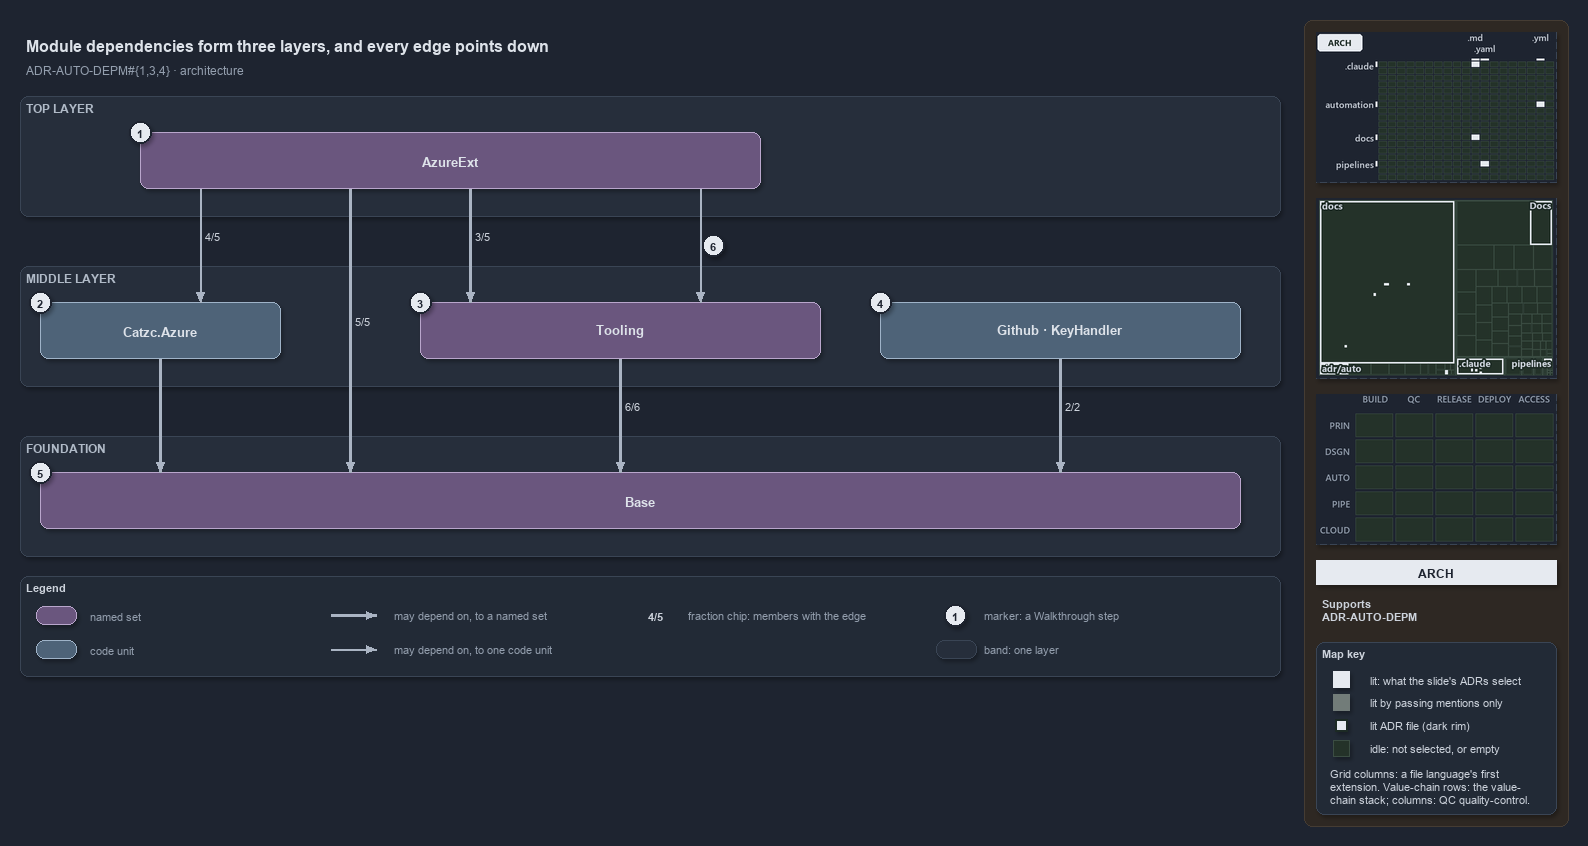

The diagram above was exported from draw.io. Its source (the exported page's mxGraphModel, read from the mxfile embedded in the PNG):
<mxGraphModel dx="1024" dy="768" grid="0" gridSize="10" guides="1" tooltips="1" connect="1" arrows="1" fold="1" page="1" pageScale="1" pageWidth="1572" pageHeight="700" background="#1E2430" math="0" shadow="1">
  <root>
    <mxCell id="0" />
    <mxCell id="1" parent="0" />
    <mxCell id="sidebar-bg" value="" style="rounded=1;arcSize=2;html=1;fillColor=#2E2823;strokeColor=#453C33;shadow=0;" vertex="1" parent="1">
      <mxGeometry x="1304" y="4" width="264" height="806" as="geometry" />
    </mxCell>
    <mxCell id="title" value="Module dependencies form three layers, and every edge points down" style="text;html=1;align=left;verticalAlign=middle;fontSize=16;fontStyle=1;fontColor=#DDE2E9;" vertex="1" parent="1">
      <mxGeometry x="20" y="14" width="1260" height="30" as="geometry" />
    </mxCell>
    <mxCell id="subtitle" value="ADR-AUTO-DEPM#{1,3,4} &amp;#183; architecture" style="text;html=1;align=left;verticalAlign=middle;fontSize=12;fontColor=#949FAE;" vertex="1" parent="1">
      <mxGeometry x="20" y="44" width="1240" height="20" as="geometry" />
    </mxCell>
    <mxCell id="band-top" value="TOP LAYER" style="rounded=1;html=1;arcSize=3;fillColor=#262E3B;strokeColor=#3A4555;verticalAlign=top;align=left;spacingLeft=8;fontStyle=1;fontSize=12;fontColor=#B0BAC7;" vertex="1" parent="1">
      <mxGeometry x="20" y="80" width="1260" height="120" as="geometry" />
    </mxCell>
    <mxCell id="band-middle" value="MIDDLE LAYER" style="rounded=1;html=1;arcSize=3;fillColor=#262E3B;strokeColor=#3A4555;verticalAlign=top;align=left;spacingLeft=8;fontStyle=1;fontSize=12;fontColor=#B0BAC7;" vertex="1" parent="1">
      <mxGeometry x="20" y="250" width="1260" height="120" as="geometry" />
    </mxCell>
    <mxCell id="band-foundation" value="FOUNDATION" style="rounded=1;html=1;arcSize=3;fillColor=#262E3B;strokeColor=#3A4555;verticalAlign=top;align=left;spacingLeft=8;fontStyle=1;fontSize=12;fontColor=#B0BAC7;" vertex="1" parent="1">
      <mxGeometry x="20" y="420" width="1260" height="120" as="geometry" />
    </mxCell>
    <mxCell id="g-azureext" value="&lt;b&gt;AzureExt&lt;/b&gt;" style="rounded=1;whiteSpace=wrap;html=1;arcSize=20;fillColor=#6A567E;strokeColor=#B9A6CC;fontColor=#DDE2E9;fontSize=13;" vertex="1" parent="1">
      <mxGeometry x="140" y="116" width="620" height="56" as="geometry" />
    </mxCell>
    <mxCell id="m-azure" value="&lt;b&gt;Catzc.Azure&lt;/b&gt;" style="rounded=1;whiteSpace=wrap;html=1;arcSize=20;fillColor=#4E6378;strokeColor=#9FB3C8;fontColor=#DDE2E9;fontSize=13;" vertex="1" parent="1">
      <mxGeometry x="40" y="286" width="240" height="56" as="geometry" />
    </mxCell>
    <mxCell id="g-tooling" value="&lt;b&gt;Tooling&lt;/b&gt;" style="rounded=1;whiteSpace=wrap;html=1;arcSize=20;fillColor=#6A567E;strokeColor=#B9A6CC;fontColor=#DDE2E9;fontSize=13;" vertex="1" parent="1">
      <mxGeometry x="420" y="286" width="400" height="56" as="geometry" />
    </mxCell>
    <mxCell id="m-solo" value="&lt;b&gt;Github &amp;#183; KeyHandler&lt;/b&gt;" style="rounded=1;whiteSpace=wrap;html=1;arcSize=20;fillColor=#4E6378;strokeColor=#9FB3C8;fontColor=#DDE2E9;fontSize=13;" vertex="1" parent="1">
      <mxGeometry x="880" y="286" width="360" height="56" as="geometry" />
    </mxCell>
    <mxCell id="g-base" value="&lt;b&gt;Base&lt;/b&gt;" style="rounded=1;whiteSpace=wrap;html=1;arcSize=20;fillColor=#6A567E;strokeColor=#B9A6CC;fontColor=#DDE2E9;fontSize=13;" vertex="1" parent="1">
      <mxGeometry x="40" y="456" width="1200" height="56" as="geometry" />
    </mxCell>
    <mxCell id="p-ext-azure-a" value="" style="text;html=1;strokeColor=none;fillColor=none;" vertex="1" parent="1">
      <mxGeometry x="200" y="172" width="1" height="1" as="geometry" />
    </mxCell>
    <mxCell id="p-ext-azure-b" value="" style="text;html=1;strokeColor=none;fillColor=none;" vertex="1" parent="1">
      <mxGeometry x="200" y="286" width="1" height="1" as="geometry" />
    </mxCell>
    <mxCell id="edge-ext-azure" value="4/5" style="edgeStyle=orthogonalEdgeStyle;rounded=1;html=1;fontSize=11;fontStyle=1;fontColor=#CDD3DC;endArrow=block;strokeColor=#AAB4C3;labelBackgroundColor=#1E2430;shadow=0;" edge="1" parent="1" source="p-ext-azure-a" target="p-ext-azure-b">
      <mxGeometry relative="1" as="geometry" />
    </mxCell>
    <mxCell id="p-ext-base-a" value="" style="text;html=1;strokeColor=none;fillColor=none;" vertex="1" parent="1">
      <mxGeometry x="350" y="172" width="1" height="1" as="geometry" />
    </mxCell>
    <mxCell id="p-ext-base-b" value="" style="text;html=1;strokeColor=none;fillColor=none;" vertex="1" parent="1">
      <mxGeometry x="350" y="456" width="1" height="1" as="geometry" />
    </mxCell>
    <mxCell id="edge-ext-base" value="5/5" style="edgeStyle=orthogonalEdgeStyle;rounded=1;html=1;fontSize=11;fontStyle=1;fontColor=#CDD3DC;endArrow=block;strokeColor=#AAB4C3;labelBackgroundColor=#1E2430;strokeWidth=2.5;shadow=0;" edge="1" parent="1" source="p-ext-base-a" target="p-ext-base-b">
      <mxGeometry relative="1" as="geometry" />
    </mxCell>
    <mxCell id="p-ext-tooling-a" value="" style="text;html=1;strokeColor=none;fillColor=none;" vertex="1" parent="1">
      <mxGeometry x="470" y="172" width="1" height="1" as="geometry" />
    </mxCell>
    <mxCell id="p-ext-tooling-b" value="" style="text;html=1;strokeColor=none;fillColor=none;" vertex="1" parent="1">
      <mxGeometry x="470" y="286" width="1" height="1" as="geometry" />
    </mxCell>
    <mxCell id="edge-ext-tooling" value="3/5" style="edgeStyle=orthogonalEdgeStyle;rounded=1;html=1;fontSize=11;fontStyle=1;fontColor=#CDD3DC;endArrow=block;strokeColor=#AAB4C3;labelBackgroundColor=#1E2430;strokeWidth=2.5;shadow=0;" edge="1" parent="1" source="p-ext-tooling-a" target="p-ext-tooling-b">
      <mxGeometry relative="1" as="geometry" />
    </mxCell>
    <mxCell id="p-cli-core-a" value="" style="text;html=1;strokeColor=none;fillColor=none;" vertex="1" parent="1">
      <mxGeometry x="700" y="172" width="1" height="1" as="geometry" />
    </mxCell>
    <mxCell id="p-cli-core-b" value="" style="text;html=1;strokeColor=none;fillColor=none;" vertex="1" parent="1">
      <mxGeometry x="700" y="286" width="1" height="1" as="geometry" />
    </mxCell>
    <mxCell id="edge-cli-core" value="" style="edgeStyle=orthogonalEdgeStyle;rounded=1;html=1;fontSize=11;endArrow=block;strokeColor=#AAB4C3;fontColor=#CDD3DC;shadow=0;" edge="1" parent="1" source="p-cli-core-a" target="p-cli-core-b">
      <mxGeometry relative="1" as="geometry" />
    </mxCell>
    <mxCell id="p-azure-base-a" value="" style="text;html=1;strokeColor=none;fillColor=none;" vertex="1" parent="1">
      <mxGeometry x="160" y="342" width="1" height="1" as="geometry" />
    </mxCell>
    <mxCell id="p-azure-base-b" value="" style="text;html=1;strokeColor=none;fillColor=none;" vertex="1" parent="1">
      <mxGeometry x="160" y="456" width="1" height="1" as="geometry" />
    </mxCell>
    <mxCell id="edge-azure-base" value="" style="edgeStyle=orthogonalEdgeStyle;rounded=1;html=1;fontSize=11;endArrow=block;strokeColor=#AAB4C3;strokeWidth=2.5;fontColor=#CDD3DC;shadow=0;" edge="1" parent="1" source="p-azure-base-a" target="p-azure-base-b">
      <mxGeometry relative="1" as="geometry" />
    </mxCell>
    <mxCell id="p-tooling-base-a" value="" style="text;html=1;strokeColor=none;fillColor=none;" vertex="1" parent="1">
      <mxGeometry x="620" y="342" width="1" height="1" as="geometry" />
    </mxCell>
    <mxCell id="p-tooling-base-b" value="" style="text;html=1;strokeColor=none;fillColor=none;" vertex="1" parent="1">
      <mxGeometry x="620" y="456" width="1" height="1" as="geometry" />
    </mxCell>
    <mxCell id="edge-tooling-base" value="6/6" style="edgeStyle=orthogonalEdgeStyle;rounded=1;html=1;fontSize=11;fontStyle=1;fontColor=#CDD3DC;endArrow=block;strokeColor=#AAB4C3;labelBackgroundColor=#1E2430;strokeWidth=2.5;shadow=0;" edge="1" parent="1" source="p-tooling-base-a" target="p-tooling-base-b">
      <mxGeometry relative="1" as="geometry" />
    </mxCell>
    <mxCell id="p-solo-base-a" value="" style="text;html=1;strokeColor=none;fillColor=none;" vertex="1" parent="1">
      <mxGeometry x="1060" y="342" width="1" height="1" as="geometry" />
    </mxCell>
    <mxCell id="p-solo-base-b" value="" style="text;html=1;strokeColor=none;fillColor=none;" vertex="1" parent="1">
      <mxGeometry x="1060" y="456" width="1" height="1" as="geometry" />
    </mxCell>
    <mxCell id="edge-solo-base" value="2/2" style="edgeStyle=orthogonalEdgeStyle;rounded=1;html=1;fontSize=11;fontStyle=1;fontColor=#CDD3DC;endArrow=block;strokeColor=#AAB4C3;labelBackgroundColor=#1E2430;strokeWidth=2.5;shadow=0;" edge="1" parent="1" source="p-solo-base-a" target="p-solo-base-b">
      <mxGeometry relative="1" as="geometry" />
    </mxCell>
    <mxCell id="mark-1" value="1" style="ellipse;html=1;fillColor=#E6EAF0;strokeColor=#1E2430;strokeWidth=2;fontColor=#1E2430;fontStyle=1;fontSize=11;" vertex="1" parent="1">
      <mxGeometry x="129" y="105" width="22" height="22" as="geometry" />
    </mxCell>
    <mxCell id="mark-2" value="2" style="ellipse;html=1;fillColor=#E6EAF0;strokeColor=#1E2430;strokeWidth=2;fontColor=#1E2430;fontStyle=1;fontSize=11;" vertex="1" parent="1">
      <mxGeometry x="29" y="275" width="22" height="22" as="geometry" />
    </mxCell>
    <mxCell id="mark-3" value="3" style="ellipse;html=1;fillColor=#E6EAF0;strokeColor=#1E2430;strokeWidth=2;fontColor=#1E2430;fontStyle=1;fontSize=11;" vertex="1" parent="1">
      <mxGeometry x="409" y="275" width="22" height="22" as="geometry" />
    </mxCell>
    <mxCell id="mark-4" value="4" style="ellipse;html=1;fillColor=#E6EAF0;strokeColor=#1E2430;strokeWidth=2;fontColor=#1E2430;fontStyle=1;fontSize=11;" vertex="1" parent="1">
      <mxGeometry x="869" y="275" width="22" height="22" as="geometry" />
    </mxCell>
    <mxCell id="mark-5" value="5" style="ellipse;html=1;fillColor=#E6EAF0;strokeColor=#1E2430;strokeWidth=2;fontColor=#1E2430;fontStyle=1;fontSize=11;" vertex="1" parent="1">
      <mxGeometry x="29" y="445" width="22" height="22" as="geometry" />
    </mxCell>
    <mxCell id="mark-6" value="6" style="ellipse;html=1;fillColor=#E6EAF0;strokeColor=#1E2430;strokeWidth=2;fontColor=#1E2430;fontStyle=1;fontSize=11;" vertex="1" parent="1">
      <mxGeometry x="702" y="218" width="22" height="22" as="geometry" />
    </mxCell>
    <mxCell id="legend" value="&lt;b&gt;Legend&lt;/b&gt;" style="rounded=1;whiteSpace=wrap;html=1;arcSize=6;fillColor=#222A36;strokeColor=#3A4555;align=left;verticalAlign=top;spacing=8;fontSize=11;fontColor=#CDD3DC;" vertex="1" parent="1">
      <mxGeometry x="20" y="560" width="1260" height="100" as="geometry" />
    </mxCell>
    <mxCell id="legend-group" value="" style="rounded=1;whiteSpace=wrap;html=1;arcSize=20;fillColor=#6A567E;strokeColor=#B9A6CC;fontColor=#DDE2E9;" vertex="1" parent="1">
      <mxGeometry x="36" y="590" width="40" height="18" as="geometry" />
    </mxCell>
    <mxCell id="legend-group-text" value="named set" style="text;html=1;align=left;verticalAlign=middle;fontSize=11;fontColor=#949FAE;" vertex="1" parent="1">
      <mxGeometry x="84" y="589" width="200" height="20" as="geometry" />
    </mxCell>
    <mxCell id="legend-module" value="" style="rounded=1;whiteSpace=wrap;html=1;arcSize=20;fillColor=#4E6378;strokeColor=#9FB3C8;fontColor=#DDE2E9;" vertex="1" parent="1">
      <mxGeometry x="36" y="624" width="40" height="18" as="geometry" />
    </mxCell>
    <mxCell id="legend-module-text" value="code unit" style="text;html=1;align=left;verticalAlign=middle;fontSize=11;fontColor=#949FAE;" vertex="1" parent="1">
      <mxGeometry x="84" y="623" width="200" height="20" as="geometry" />
    </mxCell>
    <mxCell id="legend-thick-a" value="" style="text;html=1;strokeColor=none;fillColor=none;" vertex="1" parent="1">
      <mxGeometry x="330" y="599" width="1" height="1" as="geometry" />
    </mxCell>
    <mxCell id="legend-thick-b" value="" style="text;html=1;strokeColor=none;fillColor=none;" vertex="1" parent="1">
      <mxGeometry x="376" y="599" width="1" height="1" as="geometry" />
    </mxCell>
    <mxCell id="legend-thick" value="" style="edgeStyle=orthogonalEdgeStyle;rounded=1;html=1;endArrow=block;strokeColor=#AAB4C3;strokeWidth=2.5;fontColor=#CDD3DC;shadow=0;" edge="1" parent="1" source="legend-thick-a" target="legend-thick-b">
      <mxGeometry relative="1" as="geometry" />
    </mxCell>
    <mxCell id="legend-thick-text" value="may depend on, to a named set" style="text;html=1;align=left;verticalAlign=middle;fontSize=11;fontColor=#949FAE;" vertex="1" parent="1">
      <mxGeometry x="388" y="589" width="200" height="20" as="geometry" />
    </mxCell>
    <mxCell id="legend-thin-a" value="" style="text;html=1;strokeColor=none;fillColor=none;" vertex="1" parent="1">
      <mxGeometry x="330" y="633" width="1" height="1" as="geometry" />
    </mxCell>
    <mxCell id="legend-thin-b" value="" style="text;html=1;strokeColor=none;fillColor=none;" vertex="1" parent="1">
      <mxGeometry x="376" y="633" width="1" height="1" as="geometry" />
    </mxCell>
    <mxCell id="legend-thin" value="" style="edgeStyle=orthogonalEdgeStyle;rounded=1;html=1;endArrow=block;strokeColor=#AAB4C3;fontColor=#CDD3DC;shadow=0;" edge="1" parent="1" source="legend-thin-a" target="legend-thin-b">
      <mxGeometry relative="1" as="geometry" />
    </mxCell>
    <mxCell id="legend-thin-text" value="may depend on, to one code unit" style="text;html=1;align=left;verticalAlign=middle;fontSize=11;fontColor=#949FAE;" vertex="1" parent="1">
      <mxGeometry x="388" y="623" width="200" height="20" as="geometry" />
    </mxCell>
    <mxCell id="legend-fraction" value="&lt;b&gt;4/5&lt;/b&gt;" style="text;html=1;align=center;verticalAlign=middle;fontSize=11;fontColor=#CDD3DC;fillColor=#262E3B;strokeColor=none;" vertex="1" parent="1">
      <mxGeometry x="640" y="590" width="30" height="18" as="geometry" />
    </mxCell>
    <mxCell id="legend-fraction-text" value="fraction chip: members with the edge" style="text;html=1;align=left;verticalAlign=middle;fontSize=11;fontColor=#949FAE;" vertex="1" parent="1">
      <mxGeometry x="682" y="589" width="200" height="20" as="geometry" />
    </mxCell>
    <mxCell id="legend-mark" value="1" style="ellipse;html=1;fillColor=#E6EAF0;strokeColor=#1E2430;strokeWidth=2;fontColor=#1E2430;fontStyle=1;fontSize=11;" vertex="1" parent="1">
      <mxGeometry x="944" y="588" width="22" height="22" as="geometry" />
    </mxCell>
    <mxCell id="legend-mark-text" value="marker: a Walkthrough step" style="text;html=1;align=left;verticalAlign=middle;fontSize=11;fontColor=#949FAE;" vertex="1" parent="1">
      <mxGeometry x="978" y="589" width="200" height="20" as="geometry" />
    </mxCell>
    <mxCell id="legend-band" value="" style="rounded=1;html=1;arcSize=3;fillColor=#262E3B;strokeColor=#3A4555;" vertex="1" parent="1">
      <mxGeometry x="936" y="624" width="40" height="18" as="geometry" />
    </mxCell>
    <mxCell id="legend-band-text" value="band: one layer" style="text;html=1;align=left;verticalAlign=middle;fontSize=11;fontColor=#949FAE;" vertex="1" parent="1">
      <mxGeometry x="978" y="623" width="200" height="20" as="geometry" />
    </mxCell>
    <mxCell id="minimap-grid" value="" style="shape=image;html=1;imageAspect=0;aspect=fixed;verticalLabelPosition=bottom;strokeColor=#3A4555;dashed=1;fillColor=#222A36;image=data:image/png,(base64 omitted: 10892 chars);" vertex="1" parent="1">
      <mxGeometry x="1316" y="16" width="240" height="150" as="geometry" />
    </mxCell>
    <mxCell id="minimap-tree" value="" style="shape=image;html=1;imageAspect=0;aspect=fixed;verticalLabelPosition=bottom;strokeColor=#3A4555;dashed=1;fillColor=#222A36;image=data:image/png,(base64 omitted: 12176 chars);" vertex="1" parent="1">
      <mxGeometry x="1316" y="182" width="240" height="180" as="geometry" />
    </mxCell>
    <mxCell id="minimap-chain" value="" style="shape=image;html=1;imageAspect=0;aspect=fixed;verticalLabelPosition=bottom;strokeColor=#3A4555;dashed=1;fillColor=#222A36;image=data:image/png,(base64 omitted: 11912 chars);" vertex="1" parent="1">
      <mxGeometry x="1316" y="378" width="240" height="150" as="geometry" />
    </mxCell>
    <mxCell id="lens-badge" value="ARCH" style="rounded=0;whiteSpace=wrap;html=1;align=center;verticalAlign=middle;fontSize=12;fontStyle=1;fontColor=#1E2430;fillColor=#E6EAF0;strokeColor=none;" vertex="1" parent="1">
      <mxGeometry x="1316" y="544" width="240" height="24" as="geometry" />
    </mxCell>
    <mxCell id="supports" value="&lt;b&gt;Supports&lt;/b&gt;&lt;br&gt;ADR-AUTO-DEPM" style="text;html=1;whiteSpace=wrap;align=left;verticalAlign=top;fontSize=11;fontColor=#CDD3DC;" vertex="1" parent="1">
      <mxGeometry x="1316" y="576" width="240" height="38" as="geometry" />
    </mxCell>
    <mxCell id="mapkey" value="&lt;b&gt;Map key&lt;/b&gt;" style="rounded=1;arcSize=6;whiteSpace=wrap;html=1;align=left;verticalAlign=top;fontSize=11;fontColor=#CDD3DC;fillColor=#222A36;strokeColor=#3A4555;spacingLeft=8;spacingTop=2;" vertex="1" parent="1">
      <mxGeometry x="1316" y="626" width="240" height="172" as="geometry" />
    </mxCell>
    <mxCell id="mapkey-lit" value="" style="rounded=0;html=1;fillColor=#E6EAF0;strokeColor=#E6EAF0;" vertex="1" parent="1">
      <mxGeometry x="1333.0" y="655.0" width="16" height="16" as="geometry" />
    </mxCell>
    <mxCell id="mapkey-lit-text" value="lit: what the slide's ADRs select" style="text;html=1;align=left;verticalAlign=middle;fontSize=11;fontColor=#CDD3DC;" vertex="1" parent="1">
      <mxGeometry x="1364" y="653" width="184" height="20" as="geometry" />
    </mxCell>
    <mxCell id="mapkey-touched" value="" style="rounded=0;html=1;fillColor=#727C79;strokeColor=#727C79;" vertex="1" parent="1">
      <mxGeometry x="1333.0" y="678.0" width="16" height="16" as="geometry" />
    </mxCell>
    <mxCell id="mapkey-touched-text" value="lit by passing mentions only" style="text;html=1;align=left;verticalAlign=middle;fontSize=11;fontColor=#CDD3DC;" vertex="1" parent="1">
      <mxGeometry x="1364" y="676" width="184" height="20" as="geometry" />
    </mxCell>
    <mxCell id="mapkey-adr" value="" style="rounded=0;html=1;fillColor=#E6EAF0;strokeColor=#1C2A24;strokeWidth=2;" vertex="1" parent="1">
      <mxGeometry x="1335.0" y="703.0" width="12" height="12" as="geometry" />
    </mxCell>
    <mxCell id="mapkey-adr-text" value="lit ADR file (dark rim)" style="text;html=1;align=left;verticalAlign=middle;fontSize=11;fontColor=#CDD3DC;" vertex="1" parent="1">
      <mxGeometry x="1364" y="699" width="184" height="20" as="geometry" />
    </mxCell>
    <mxCell id="mapkey-idle" value="" style="rounded=0;html=1;fillColor=#243229;strokeColor=#3B4D43;" vertex="1" parent="1">
      <mxGeometry x="1333.0" y="724.0" width="16" height="16" as="geometry" />
    </mxCell>
    <mxCell id="mapkey-idle-text" value="idle: not selected, or empty" style="text;html=1;align=left;verticalAlign=middle;fontSize=11;fontColor=#CDD3DC;" vertex="1" parent="1">
      <mxGeometry x="1364" y="722" width="184" height="20" as="geometry" />
    </mxCell>
    <mxCell id="mapkey-codes" value="Grid columns: a file language's first&lt;br&gt;extension. Value-chain rows: the value-&lt;br&gt;chain stack; columns: QC quality-control." style="text;html=1;align=left;verticalAlign=top;whiteSpace=wrap;fontSize=11;fontColor=#CDD3DC;" vertex="1" parent="1">
      <mxGeometry x="1324" y="746" width="224" height="46" as="geometry" />
    </mxCell>
  </root>
</mxGraphModel>